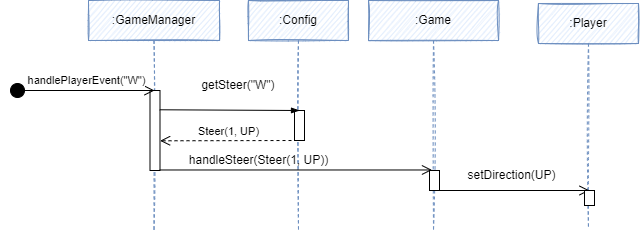

The diagram above was exported from draw.io. Its source (the exported page's mxGraphModel, read from the mxfile embedded in the PNG):
<mxGraphModel dx="1483" dy="1868" grid="1" gridSize="10" guides="1" tooltips="1" connect="1" arrows="1" fold="1" page="1" pageScale="1" pageWidth="827" pageHeight="1169" math="0" shadow="0">
  <root>
    <mxCell id="0" />
    <mxCell id="1" parent="0" />
    <mxCell id="2" value=":Game" style="shape=umlLifeline;perimeter=lifelinePerimeter;whiteSpace=wrap;html=1;container=1;collapsible=0;recursiveResize=0;outlineConnect=0;sketch=1;fillColor=#dae8fc;strokeColor=#6c8ebf;" vertex="1" parent="1">
      <mxGeometry x="2120" y="-1090" width="130" height="230" as="geometry" />
    </mxCell>
    <mxCell id="3" value=":Player" style="shape=umlLifeline;perimeter=lifelinePerimeter;whiteSpace=wrap;html=1;container=1;collapsible=0;recursiveResize=0;outlineConnect=0;sketch=1;fillColor=#dae8fc;strokeColor=#6c8ebf;" vertex="1" parent="1">
      <mxGeometry x="2290" y="-1087" width="100" height="225" as="geometry" />
    </mxCell>
    <mxCell id="4" value=":Config" style="shape=umlLifeline;perimeter=lifelinePerimeter;whiteSpace=wrap;html=1;container=1;collapsible=0;recursiveResize=0;outlineConnect=0;sketch=1;fillColor=#dae8fc;strokeColor=#6c8ebf;" vertex="1" parent="1">
      <mxGeometry x="2000" y="-1090" width="100" height="230" as="geometry" />
    </mxCell>
    <mxCell id="5" value=":GameManager" style="shape=umlLifeline;perimeter=lifelinePerimeter;whiteSpace=wrap;html=1;container=1;collapsible=0;recursiveResize=0;outlineConnect=0;sketch=1;fillColor=#dae8fc;strokeColor=#6c8ebf;" vertex="1" parent="1">
      <mxGeometry x="1840" y="-1090" width="131" height="230" as="geometry" />
    </mxCell>
    <mxCell id="6" value="" style="endArrow=open;endFill=1;endSize=8;html=1;rounded=0;" edge="1" parent="1">
      <mxGeometry width="160" relative="1" as="geometry">
        <mxPoint x="2181" y="-900.0000000000001" as="sourcePoint" />
        <mxPoint x="2341" y="-900.0000000000001" as="targetPoint" />
      </mxGeometry>
    </mxCell>
    <mxCell id="7" value="" style="html=1;points=[];perimeter=orthogonalPerimeter;" vertex="1" parent="1">
      <mxGeometry x="2181" y="-920" width="10" height="20" as="geometry" />
    </mxCell>
    <mxCell id="8" value="" style="html=1;points=[];perimeter=orthogonalPerimeter;" vertex="1" parent="1">
      <mxGeometry x="2336" y="-900" width="10" height="15" as="geometry" />
    </mxCell>
    <mxCell id="9" value="" style="html=1;points=[];perimeter=orthogonalPerimeter;" vertex="1" parent="1">
      <mxGeometry x="2046" y="-980" width="10" height="30" as="geometry" />
    </mxCell>
    <mxCell id="10" value="handleSteer(Steer(1, UP))" style="text;html=1;strokeColor=none;fillColor=none;align=center;verticalAlign=middle;whiteSpace=wrap;rounded=0;" vertex="1" parent="1">
      <mxGeometry x="1931" y="-945" width="159" height="30" as="geometry" />
    </mxCell>
    <mxCell id="11" value="getSteer(&quot;W&quot;)" style="text;html=1;strokeColor=none;fillColor=none;align=center;verticalAlign=middle;whiteSpace=wrap;rounded=0;" vertex="1" parent="1">
      <mxGeometry x="1960" y="-1020" width="60" height="30" as="geometry" />
    </mxCell>
    <mxCell id="12" value="Steer(1, UP)" style="html=1;verticalAlign=bottom;endArrow=open;dashed=1;endSize=8;rounded=0;entryX=1.111;entryY=0.616;entryDx=0;entryDy=0;entryPerimeter=0;" edge="1" parent="1">
      <mxGeometry relative="1" as="geometry">
        <mxPoint x="2048.9999999999995" y="-950.0000000000001" as="sourcePoint" />
        <mxPoint x="1911.6100000000006" y="-949.72" as="targetPoint" />
      </mxGeometry>
    </mxCell>
    <mxCell id="13" value="" style="html=1;points=[];perimeter=orthogonalPerimeter;" vertex="1" parent="1">
      <mxGeometry x="1901.5" y="-1000" width="10" height="80" as="geometry" />
    </mxCell>
    <mxCell id="14" value="handlePlayerEvent(&quot;W&quot;)" style="html=1;verticalAlign=bottom;startArrow=circle;startFill=1;endArrow=open;startSize=6;endSize=8;rounded=0;" edge="1" parent="1">
      <mxGeometry x="0.0666" y="1" width="80" relative="1" as="geometry">
        <mxPoint x="1761" y="-1000.0000000000001" as="sourcePoint" />
        <mxPoint x="1906" y="-1000.0000000000001" as="targetPoint" />
        <mxPoint as="offset" />
      </mxGeometry>
    </mxCell>
    <mxCell id="15" value="setDirection(UP)" style="text;html=1;strokeColor=none;fillColor=none;align=center;verticalAlign=middle;whiteSpace=wrap;rounded=0;" vertex="1" parent="1">
      <mxGeometry x="2233" y="-930" width="61" height="30" as="geometry" />
    </mxCell>
    <mxCell id="16" value="" style="endArrow=blockThin;html=1;rounded=0;endFill=1;exitX=0.965;exitY=0.241;exitDx=0;exitDy=0;exitPerimeter=0;" edge="1" source="13" parent="1">
      <mxGeometry width="50" height="50" relative="1" as="geometry">
        <mxPoint x="1949.0909090909095" y="-1000" as="sourcePoint" />
        <mxPoint x="2051" y="-980.0000000000001" as="targetPoint" />
        <Array as="points" />
      </mxGeometry>
    </mxCell>
    <mxCell id="17" value="" style="endArrow=open;endFill=1;endSize=8;html=1;rounded=0;exitX=1.15;exitY=1.006;exitDx=0;exitDy=0;exitPerimeter=0;" edge="1" parent="1">
      <mxGeometry width="160" relative="1" as="geometry">
        <mxPoint x="1911" y="-920.52" as="sourcePoint" />
        <mxPoint x="2183.5" y="-920.52" as="targetPoint" />
      </mxGeometry>
    </mxCell>
  </root>
</mxGraphModel>